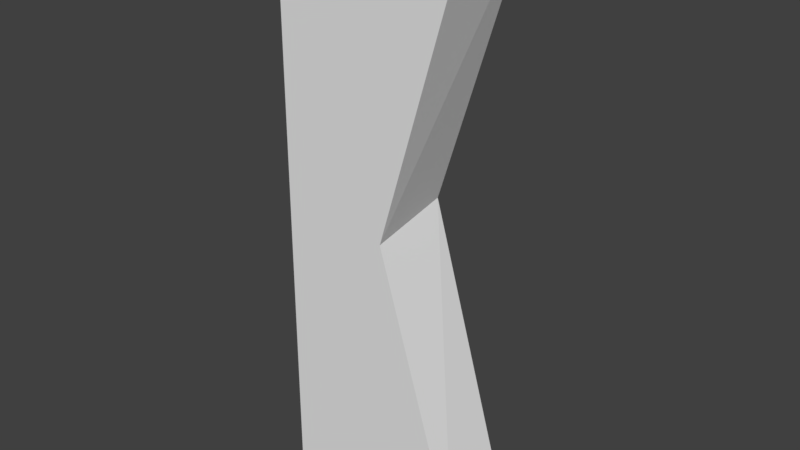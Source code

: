 # Source: breakBumper.blend  (saved by Blender 2.79.0; exported with 4.5.12 LTS)
import bpy
from mathutils import Matrix  # noqa: F401  (used for matrix-valued properties, if any)

bpy.ops.wm.read_factory_settings(use_empty=True)
scene = bpy.context.scene
scene.name = 'Scene'

# ---- collections
col_collection_1 = bpy.data.collections.new('Collection 1'); scene.collection.children.link(col_collection_1)

# ---- world
world_world = bpy.data.worlds.new('World'); scene.world = world_world
world_world.color = (0.05088, 0.05088, 0.05088)
world_world.use_sun_shadow = False
world_world.sun_shadow_jitter_overblur = 0.0
world_world.cycles.sampling_method = 'MANUAL'

# ---- meshes
me_cube_001 = bpy.data.meshes.new('Cube.001')
me_cube_001.from_pydata([(-1.0, -0.1459, 2.37), (-1.0, 0.1352, 2.37), (-1.0, -0.1459, -3.567), (-1.0, 0.1352, -3.567), (1.0, -0.1459, 2.37), (1.0, 0.1352, 2.37), (1.0, -0.1459, -3.567), (1.0, 0.1352, -3.567), (0.1125, 0.1352, -0.4374), (0.1125, -0.1459, -0.6013)], [], [(0, 1, 3, 2), (2, 3, 7, 6), (6, 7, 8, 9), (4, 5, 1, 0), (2, 6, 9, 4, 0), (7, 3, 1, 5, 8), (9, 8, 5, 4)])
me_cube_001.use_remesh_preserve_volume = False
me_cube_001.use_remesh_preserve_attributes = False
me_cube_001.use_mirror_vertex_groups = False
me_cube_001.update()

# ---- objects
ob_cube = bpy.data.objects.new('Cube', me_cube_001)

# ---- transforms, parenting, visibility, modifiers, constraints
ob_cube.location = (0.6789, -0.2416, 0.4202)
ob_cube.scale = (1.037, 3.077, 1.037)
ob_cube.lineart.crease_threshold = 0.0

# ---- collection membership
col_collection_1.objects.link(ob_cube)

# ---- scene / render settings (as saved in the file)
scene.frame_start = 1; scene.frame_end = 250; scene.frame_set(1)
scene.render.engine = 'BLENDER_EEVEE_NEXT'
scene.render.resolution_percentage = 50
scene.render.dither_intensity = 0.0
scene.cycles.use_denoising = False
scene.cycles.samples = 128
scene.cycles.sampling_pattern = 'TABULATED_SOBOL'
scene.cycles.use_adaptive_sampling = False
scene.cycles.use_light_tree = False
scene.cycles.blur_glossy = 0.0
scene.cycles.sample_clamp_indirect = 0.0
scene.view_settings.view_transform = 'Standard'
bpy.context.view_layer.update()

# ---- added for rendering (the .blend has no active camera and no usable light): camera, sun
cam_auto = bpy.data.cameras.new('AutoCamera')
cam_auto.lens = 50.0
cam_auto.sensor_width = 36.0
cam_auto.clip_end = 1000.0
ob_auto_camera = bpy.data.objects.new('AutoCamera', cam_auto)
scene.collection.objects.link(ob_auto_camera)
ob_auto_camera.location = (6.73968, -7.5309, 4.6483)
ob_auto_camera.rotation_euler = (1.09748, -7.21219e-08, 0.694738)
scene.camera = ob_auto_camera
light_auto_sun = bpy.data.lights.new('AutoSun', 'SUN')
light_auto_sun.energy = 3.0
light_auto_sun.angle = 0.0523599
ob_auto_sun = bpy.data.objects.new('AutoSun', light_auto_sun)
scene.collection.objects.link(ob_auto_sun)
ob_auto_sun.rotation_euler = (0.872665, 0.174533, 0.523599)
bpy.context.view_layer.update()
